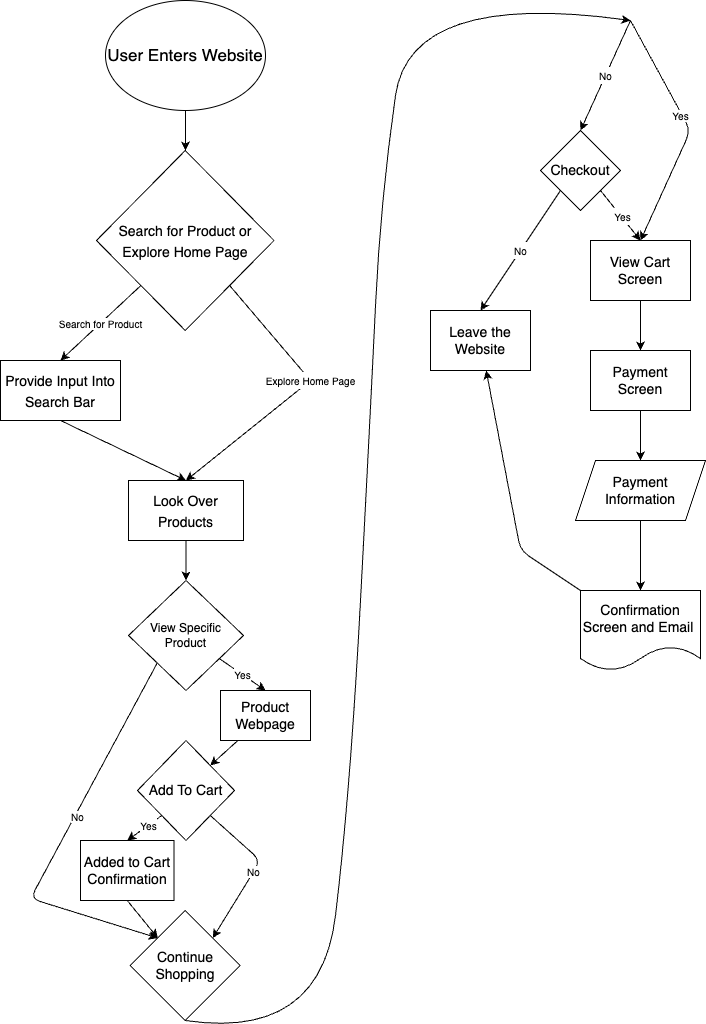

The diagram above was exported from draw.io. Its source (the exported page's mxGraphModel, read from the mxfile embedded in the PNG):
<mxGraphModel dx="1130" dy="1078" grid="1" gridSize="10" guides="1" tooltips="1" connect="1" arrows="1" fold="1" page="1" pageScale="1" pageWidth="850" pageHeight="1100" math="0" shadow="0">
  <root>
    <mxCell id="0" />
    <mxCell id="1" parent="0" />
    <mxCell id="17" style="edgeStyle=none;html=1;exitX=0.5;exitY=1;exitDx=0;exitDy=0;entryX=0.5;entryY=0;entryDx=0;entryDy=0;fontSize=14;" edge="1" parent="1" source="6" target="7">
      <mxGeometry relative="1" as="geometry" />
    </mxCell>
    <mxCell id="6" value="&lt;font style=&quot;font-size: 14px;&quot;&gt;Provide Input Into Search Bar&lt;/font&gt;" style="rounded=0;whiteSpace=wrap;html=1;fontSize=17;" vertex="1" parent="1">
      <mxGeometry x="10" y="380" width="120" height="60" as="geometry" />
    </mxCell>
    <mxCell id="20" value="" style="edgeStyle=none;html=1;fontSize=10;" edge="1" parent="1" source="7" target="19">
      <mxGeometry relative="1" as="geometry" />
    </mxCell>
    <mxCell id="7" value="&lt;font style=&quot;font-size: 14px;&quot;&gt;Look Over Products&lt;/font&gt;" style="rounded=0;whiteSpace=wrap;html=1;fontSize=17;" vertex="1" parent="1">
      <mxGeometry x="138" y="500" width="115" height="60" as="geometry" />
    </mxCell>
    <mxCell id="15" value="" style="edgeStyle=none;html=1;fontSize=14;" edge="1" parent="1" source="12" target="13">
      <mxGeometry relative="1" as="geometry" />
    </mxCell>
    <mxCell id="12" value="User Enters Website" style="ellipse;whiteSpace=wrap;html=1;fontSize=17;" vertex="1" parent="1">
      <mxGeometry x="115" y="20" width="160" height="110" as="geometry" />
    </mxCell>
    <mxCell id="16" value="Search for Product" style="edgeStyle=none;html=1;exitX=0;exitY=1;exitDx=0;exitDy=0;entryX=0.5;entryY=0;entryDx=0;entryDy=0;fontSize=10;" edge="1" parent="1" source="13" target="6">
      <mxGeometry relative="1" as="geometry" />
    </mxCell>
    <mxCell id="18" value="&lt;font style=&quot;font-size: 10px;&quot;&gt;Explore Home Page&lt;/font&gt;" style="edgeStyle=none;html=1;exitX=1;exitY=1;exitDx=0;exitDy=0;entryX=0.5;entryY=0;entryDx=0;entryDy=0;fontSize=14;" edge="1" parent="1" source="13" target="7">
      <mxGeometry x="-0.1228" relative="1" as="geometry">
        <Array as="points">
          <mxPoint x="320" y="400" />
        </Array>
        <mxPoint as="offset" />
      </mxGeometry>
    </mxCell>
    <mxCell id="13" value="&lt;font style=&quot;font-size: 14px;&quot;&gt;Search for Product or Explore Home Page&lt;/font&gt;" style="rhombus;whiteSpace=wrap;html=1;fontSize=17;" vertex="1" parent="1">
      <mxGeometry x="106" y="170" width="177.5" height="180" as="geometry" />
    </mxCell>
    <mxCell id="YNLPH_LSPH-RkSjGXE0F-22" value="&lt;font style=&quot;font-size: 10px;&quot;&gt;Yes&lt;/font&gt;" style="edgeStyle=none;html=1;fontSize=14;entryX=0.5;entryY=0;entryDx=0;entryDy=0;" edge="1" parent="1" source="19" target="YNLPH_LSPH-RkSjGXE0F-30">
      <mxGeometry relative="1" as="geometry">
        <mxPoint x="270" y="710" as="targetPoint" />
      </mxGeometry>
    </mxCell>
    <mxCell id="YNLPH_LSPH-RkSjGXE0F-28" style="edgeStyle=none;html=1;exitX=0;exitY=1;exitDx=0;exitDy=0;entryX=0;entryY=0;entryDx=0;entryDy=0;fontSize=10;" edge="1" parent="1" source="19" target="21">
      <mxGeometry relative="1" as="geometry">
        <Array as="points">
          <mxPoint x="40" y="918" />
        </Array>
      </mxGeometry>
    </mxCell>
    <mxCell id="YNLPH_LSPH-RkSjGXE0F-29" value="No" style="edgeLabel;html=1;align=center;verticalAlign=middle;resizable=0;points=[];fontSize=10;" vertex="1" connectable="0" parent="YNLPH_LSPH-RkSjGXE0F-28">
      <mxGeometry x="-0.1336" y="2" relative="1" as="geometry">
        <mxPoint y="-1" as="offset" />
      </mxGeometry>
    </mxCell>
    <mxCell id="19" value="&lt;font style=&quot;font-size: 12px;&quot;&gt;View Specific Product&lt;/font&gt;" style="rhombus;whiteSpace=wrap;html=1;fontSize=10;" vertex="1" parent="1">
      <mxGeometry x="138" y="600" width="115" height="110" as="geometry" />
    </mxCell>
    <mxCell id="21" value="Continue Shopping" style="rhombus;whiteSpace=wrap;html=1;fontSize=14;" vertex="1" parent="1">
      <mxGeometry x="139.75" y="930" width="110" height="110" as="geometry" />
    </mxCell>
    <mxCell id="YNLPH_LSPH-RkSjGXE0F-24" style="edgeStyle=none;html=1;exitX=0;exitY=1;exitDx=0;exitDy=0;entryX=0.5;entryY=0;entryDx=0;entryDy=0;fontSize=14;" edge="1" parent="1" source="YNLPH_LSPH-RkSjGXE0F-21" target="YNLPH_LSPH-RkSjGXE0F-23">
      <mxGeometry relative="1" as="geometry">
        <Array as="points" />
      </mxGeometry>
    </mxCell>
    <mxCell id="YNLPH_LSPH-RkSjGXE0F-26" value="&lt;font style=&quot;font-size: 10px;&quot;&gt;Yes&lt;/font&gt;" style="edgeLabel;html=1;align=center;verticalAlign=middle;resizable=0;points=[];fontSize=14;" vertex="1" connectable="0" parent="YNLPH_LSPH-RkSjGXE0F-24">
      <mxGeometry x="-0.2533" y="-1" relative="1" as="geometry">
        <mxPoint as="offset" />
      </mxGeometry>
    </mxCell>
    <mxCell id="YNLPH_LSPH-RkSjGXE0F-27" value="No" style="edgeStyle=none;html=1;exitX=1;exitY=1;exitDx=0;exitDy=0;entryX=1;entryY=0;entryDx=0;entryDy=0;fontSize=10;" edge="1" parent="1" source="YNLPH_LSPH-RkSjGXE0F-21" target="21">
      <mxGeometry relative="1" as="geometry">
        <Array as="points">
          <mxPoint x="270" y="880" />
        </Array>
      </mxGeometry>
    </mxCell>
    <mxCell id="YNLPH_LSPH-RkSjGXE0F-21" value="Add To Cart" style="rhombus;whiteSpace=wrap;html=1;fontSize=14;" vertex="1" parent="1">
      <mxGeometry x="147" y="760" width="97" height="100" as="geometry" />
    </mxCell>
    <mxCell id="YNLPH_LSPH-RkSjGXE0F-25" style="edgeStyle=none;html=1;exitX=0.5;exitY=1;exitDx=0;exitDy=0;entryX=0;entryY=0;entryDx=0;entryDy=0;fontSize=14;" edge="1" parent="1" source="YNLPH_LSPH-RkSjGXE0F-23" target="21">
      <mxGeometry relative="1" as="geometry" />
    </mxCell>
    <mxCell id="YNLPH_LSPH-RkSjGXE0F-23" value="&lt;font style=&quot;font-size: 14px;&quot;&gt;Added to Cart Confirmation&lt;/font&gt;" style="rounded=0;whiteSpace=wrap;html=1;fontSize=10;" vertex="1" parent="1">
      <mxGeometry x="90" y="860" width="93.5" height="60" as="geometry" />
    </mxCell>
    <mxCell id="YNLPH_LSPH-RkSjGXE0F-31" style="edgeStyle=none;html=1;entryX=1;entryY=0;entryDx=0;entryDy=0;fontSize=14;" edge="1" parent="1" source="YNLPH_LSPH-RkSjGXE0F-30" target="YNLPH_LSPH-RkSjGXE0F-21">
      <mxGeometry relative="1" as="geometry" />
    </mxCell>
    <mxCell id="YNLPH_LSPH-RkSjGXE0F-30" value="&lt;font style=&quot;font-size: 14px;&quot;&gt;Product Webpage&lt;/font&gt;" style="rounded=0;whiteSpace=wrap;html=1;fontSize=10;" vertex="1" parent="1">
      <mxGeometry x="230" y="710" width="90" height="50" as="geometry" />
    </mxCell>
    <mxCell id="YNLPH_LSPH-RkSjGXE0F-32" value="" style="curved=1;endArrow=classic;html=1;fontSize=14;exitX=0.5;exitY=1;exitDx=0;exitDy=0;" edge="1" parent="1" source="21">
      <mxGeometry width="50" height="50" relative="1" as="geometry">
        <mxPoint x="560" y="820" as="sourcePoint" />
        <mxPoint x="640" y="40" as="targetPoint" />
        <Array as="points">
          <mxPoint x="330" y="1060" />
          <mxPoint x="360" y="810" />
          <mxPoint x="380" y="430" />
          <mxPoint x="390" y="220" />
          <mxPoint x="420" y="10" />
        </Array>
      </mxGeometry>
    </mxCell>
    <mxCell id="YNLPH_LSPH-RkSjGXE0F-33" value="" style="endArrow=classic;html=1;fontSize=14;entryX=0.5;entryY=0;entryDx=0;entryDy=0;" edge="1" parent="1" target="YNLPH_LSPH-RkSjGXE0F-39">
      <mxGeometry width="50" height="50" relative="1" as="geometry">
        <mxPoint x="640" y="40" as="sourcePoint" />
        <mxPoint x="670" y="93.33333333333337" as="targetPoint" />
        <Array as="points">
          <mxPoint x="700" y="150" />
        </Array>
      </mxGeometry>
    </mxCell>
    <mxCell id="YNLPH_LSPH-RkSjGXE0F-35" value="Yes" style="edgeLabel;html=1;align=center;verticalAlign=middle;resizable=0;points=[];fontSize=10;" vertex="1" connectable="0" parent="YNLPH_LSPH-RkSjGXE0F-33">
      <mxGeometry x="-0.1333" y="-2" relative="1" as="geometry">
        <mxPoint as="offset" />
      </mxGeometry>
    </mxCell>
    <mxCell id="YNLPH_LSPH-RkSjGXE0F-34" value="&lt;font style=&quot;font-size: 10px;&quot;&gt;No&lt;/font&gt;" style="endArrow=classic;html=1;fontSize=14;entryX=0.5;entryY=0;entryDx=0;entryDy=0;" edge="1" parent="1" target="YNLPH_LSPH-RkSjGXE0F-36">
      <mxGeometry width="50" height="50" relative="1" as="geometry">
        <mxPoint x="640" y="40" as="sourcePoint" />
        <mxPoint x="500" y="90" as="targetPoint" />
      </mxGeometry>
    </mxCell>
    <mxCell id="YNLPH_LSPH-RkSjGXE0F-38" value="&lt;font style=&quot;font-size: 10px;&quot;&gt;No&lt;/font&gt;" style="edgeStyle=none;html=1;exitX=0;exitY=1;exitDx=0;exitDy=0;entryX=0.5;entryY=0;entryDx=0;entryDy=0;fontSize=14;" edge="1" parent="1" source="YNLPH_LSPH-RkSjGXE0F-36" target="YNLPH_LSPH-RkSjGXE0F-37">
      <mxGeometry relative="1" as="geometry">
        <mxPoint x="530" y="330" as="targetPoint" />
      </mxGeometry>
    </mxCell>
    <mxCell id="YNLPH_LSPH-RkSjGXE0F-40" style="edgeStyle=none;html=1;exitX=1;exitY=1;exitDx=0;exitDy=0;entryX=0.5;entryY=0;entryDx=0;entryDy=0;fontSize=14;" edge="1" parent="1" source="YNLPH_LSPH-RkSjGXE0F-36" target="YNLPH_LSPH-RkSjGXE0F-39">
      <mxGeometry relative="1" as="geometry" />
    </mxCell>
    <mxCell id="YNLPH_LSPH-RkSjGXE0F-42" value="&lt;font style=&quot;font-size: 10px;&quot;&gt;Yes&lt;/font&gt;" style="edgeLabel;html=1;align=center;verticalAlign=middle;resizable=0;points=[];fontSize=14;" vertex="1" connectable="0" parent="YNLPH_LSPH-RkSjGXE0F-40">
      <mxGeometry x="0.0607" y="2" relative="1" as="geometry">
        <mxPoint x="-1" as="offset" />
      </mxGeometry>
    </mxCell>
    <mxCell id="YNLPH_LSPH-RkSjGXE0F-36" value="&lt;font style=&quot;font-size: 14px;&quot;&gt;Checkout&lt;/font&gt;" style="rhombus;whiteSpace=wrap;html=1;fontSize=10;" vertex="1" parent="1">
      <mxGeometry x="550" y="150" width="80" height="80" as="geometry" />
    </mxCell>
    <mxCell id="YNLPH_LSPH-RkSjGXE0F-37" value="Leave the Website" style="rounded=0;whiteSpace=wrap;html=1;fontSize=14;" vertex="1" parent="1">
      <mxGeometry x="440" y="330" width="100" height="60" as="geometry" />
    </mxCell>
    <mxCell id="YNLPH_LSPH-RkSjGXE0F-44" value="" style="edgeStyle=none;html=1;fontSize=14;" edge="1" parent="1" source="YNLPH_LSPH-RkSjGXE0F-39" target="YNLPH_LSPH-RkSjGXE0F-43">
      <mxGeometry relative="1" as="geometry" />
    </mxCell>
    <mxCell id="YNLPH_LSPH-RkSjGXE0F-39" value="&lt;font style=&quot;font-size: 14px;&quot;&gt;View Cart Screen&lt;/font&gt;" style="rounded=0;whiteSpace=wrap;html=1;fontSize=10;" vertex="1" parent="1">
      <mxGeometry x="600" y="260" width="100" height="60" as="geometry" />
    </mxCell>
    <mxCell id="YNLPH_LSPH-RkSjGXE0F-47" value="" style="edgeStyle=none;html=1;fontSize=14;" edge="1" parent="1" source="YNLPH_LSPH-RkSjGXE0F-43" target="YNLPH_LSPH-RkSjGXE0F-45">
      <mxGeometry relative="1" as="geometry" />
    </mxCell>
    <mxCell id="YNLPH_LSPH-RkSjGXE0F-43" value="&lt;font style=&quot;font-size: 14px;&quot;&gt;Payment Screen&lt;/font&gt;" style="rounded=0;whiteSpace=wrap;html=1;fontSize=10;" vertex="1" parent="1">
      <mxGeometry x="600" y="370" width="100" height="60" as="geometry" />
    </mxCell>
    <mxCell id="YNLPH_LSPH-RkSjGXE0F-49" value="" style="edgeStyle=none;html=1;fontSize=14;" edge="1" parent="1" source="YNLPH_LSPH-RkSjGXE0F-45" target="YNLPH_LSPH-RkSjGXE0F-48">
      <mxGeometry relative="1" as="geometry" />
    </mxCell>
    <mxCell id="YNLPH_LSPH-RkSjGXE0F-45" value="Payment Information" style="shape=parallelogram;perimeter=parallelogramPerimeter;whiteSpace=wrap;html=1;fixedSize=1;fontSize=14;" vertex="1" parent="1">
      <mxGeometry x="585" y="480" width="130" height="60" as="geometry" />
    </mxCell>
    <mxCell id="YNLPH_LSPH-RkSjGXE0F-50" style="edgeStyle=none;html=1;fontSize=14;" edge="1" parent="1" source="YNLPH_LSPH-RkSjGXE0F-48" target="YNLPH_LSPH-RkSjGXE0F-37">
      <mxGeometry relative="1" as="geometry">
        <mxPoint x="530" y="390" as="targetPoint" />
        <Array as="points">
          <mxPoint x="530" y="570" />
        </Array>
      </mxGeometry>
    </mxCell>
    <mxCell id="YNLPH_LSPH-RkSjGXE0F-48" value="Confirmation Screen and Email&amp;nbsp;" style="shape=document;whiteSpace=wrap;html=1;boundedLbl=1;fontSize=14;" vertex="1" parent="1">
      <mxGeometry x="590" y="610" width="120" height="80" as="geometry" />
    </mxCell>
  </root>
</mxGraphModel>